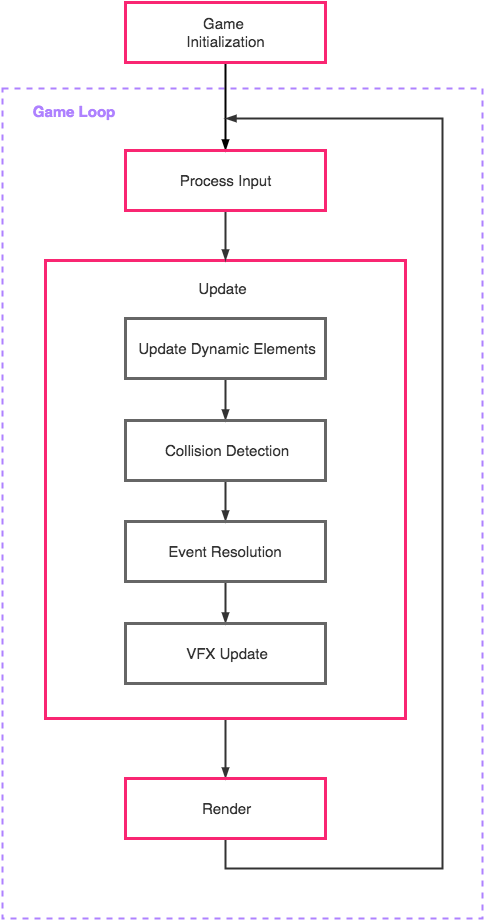

The diagram above was exported from draw.io. Its source (the exported page's mxGraphModel, read from the mxfile embedded in the PNG):
<mxGraphModel dx="1022" dy="1099" grid="1" gridSize="10" guides="1" tooltips="1" connect="1" arrows="1" fold="1" page="1" pageScale="1" pageWidth="826" pageHeight="1169" background="#ffffff" math="0" shadow="0">
  <root>
    <mxCell id="0" />
    <mxCell id="1" parent="0" />
    <mxCell id="14" value="" style="whiteSpace=wrap;html=1;strokeColor=#AE81FF;strokeWidth=2;fillColor=none;fontSize=15;fontColor=#333333;dashed=1;perimeterSpacing=0;" vertex="1" parent="1">
      <mxGeometry x="190" y="130" width="480" height="830" as="geometry" />
    </mxCell>
    <mxCell id="22" style="edgeStyle=orthogonalEdgeStyle;rounded=0;html=1;exitX=0.5;exitY=1;entryX=0.5;entryY=0;jettySize=auto;orthogonalLoop=1;fontSize=15;fontColor=#AE81FF;strokeWidth=2;endArrow=blockThin;endFill=1;strokeColor=#333333;" edge="1" parent="1" source="13" target="12">
      <mxGeometry relative="1" as="geometry" />
    </mxCell>
    <mxCell id="13" value="" style="whiteSpace=wrap;html=1;strokeColor=#F92672;strokeWidth=3;fillColor=none;fontSize=15;fontColor=#333333;" vertex="1" parent="1">
      <mxGeometry x="233" y="302" width="360" height="458" as="geometry" />
    </mxCell>
    <mxCell id="20" style="edgeStyle=orthogonalEdgeStyle;rounded=0;html=1;exitX=0.5;exitY=1;entryX=0.5;entryY=0;jettySize=auto;orthogonalLoop=1;fontSize=15;fontColor=#AE81FF;strokeWidth=2;endArrow=blockThin;endFill=1;" edge="1" parent="1" source="2" target="3">
      <mxGeometry relative="1" as="geometry" />
    </mxCell>
    <mxCell id="2" value="&lt;font style=&quot;font-size: 15px&quot;&gt;Game&amp;nbsp;&lt;br&gt;Initialization&lt;/font&gt;" style="whiteSpace=wrap;html=1;fillColor=none;strokeColor=#F92672;fontColor=#333333;fontSize=15;strokeWidth=3;" vertex="1" parent="1">
      <mxGeometry x="313" y="44" width="200" height="60" as="geometry" />
    </mxCell>
    <mxCell id="21" style="edgeStyle=orthogonalEdgeStyle;rounded=0;html=1;exitX=0.5;exitY=1;entryX=0.5;entryY=0;jettySize=auto;orthogonalLoop=1;fontSize=15;fontColor=#AE81FF;strokeColor=#333333;endArrow=blockThin;endFill=1;strokeWidth=2;" edge="1" parent="1" source="3" target="13">
      <mxGeometry relative="1" as="geometry" />
    </mxCell>
    <mxCell id="3" value="Process Input" style="whiteSpace=wrap;html=1;fillColor=none;strokeColor=#F92672;fontColor=#333333;fontSize=15;strokeWidth=3;" vertex="1" parent="1">
      <mxGeometry x="313" y="192" width="200" height="60" as="geometry" />
    </mxCell>
    <mxCell id="29" style="edgeStyle=orthogonalEdgeStyle;rounded=0;html=1;exitX=0.5;exitY=1;entryX=0.5;entryY=0;jettySize=auto;orthogonalLoop=1;fontSize=15;fontColor=#333333;strokeWidth=2;strokeColor=#333333;endArrow=blockThin;endFill=1;" edge="1" parent="1" source="4" target="9">
      <mxGeometry relative="1" as="geometry" />
    </mxCell>
    <mxCell id="4" value="Update Dynamic Elements" style="whiteSpace=wrap;html=1;fillColor=none;strokeColor=#666666;fontColor=#333333;fontSize=15;strokeWidth=3;" vertex="1" parent="1">
      <mxGeometry x="313" y="360" width="200" height="60" as="geometry" />
    </mxCell>
    <mxCell id="30" style="edgeStyle=orthogonalEdgeStyle;rounded=0;html=1;exitX=0.5;exitY=1;entryX=0.5;entryY=0;jettySize=auto;orthogonalLoop=1;fontSize=15;fontColor=#333333;strokeWidth=2;strokeColor=#333333;endArrow=blockThin;endFill=1;" edge="1" parent="1" source="9" target="10">
      <mxGeometry relative="1" as="geometry" />
    </mxCell>
    <mxCell id="9" value="Collision Detection" style="whiteSpace=wrap;html=1;fillColor=none;strokeColor=#666666;fontColor=#333333;fontSize=15;strokeWidth=3;" vertex="1" parent="1">
      <mxGeometry x="313" y="462" width="200" height="60" as="geometry" />
    </mxCell>
    <mxCell id="31" style="edgeStyle=orthogonalEdgeStyle;rounded=0;html=1;exitX=0.5;exitY=1;entryX=0.5;entryY=0;jettySize=auto;orthogonalLoop=1;fontSize=15;fontColor=#333333;strokeWidth=2;strokeColor=#333333;endArrow=blockThin;endFill=1;" edge="1" parent="1" source="10" target="11">
      <mxGeometry relative="1" as="geometry" />
    </mxCell>
    <mxCell id="10" value="Event Resolution" style="whiteSpace=wrap;html=1;fillColor=none;strokeColor=#666666;fontColor=#333333;fontSize=15;strokeWidth=3;" vertex="1" parent="1">
      <mxGeometry x="313" y="563" width="200" height="60" as="geometry" />
    </mxCell>
    <mxCell id="11" value="VFX Update" style="whiteSpace=wrap;html=1;fillColor=none;strokeColor=#666666;fontColor=#333333;fontSize=15;strokeWidth=3;" vertex="1" parent="1">
      <mxGeometry x="313" y="665" width="200" height="60" as="geometry" />
    </mxCell>
    <mxCell id="23" style="edgeStyle=orthogonalEdgeStyle;rounded=0;html=1;exitX=0.5;exitY=1;jettySize=auto;orthogonalLoop=1;fontSize=15;fontColor=#AE81FF;strokeColor=#333333;strokeWidth=2;endArrow=blockThin;endFill=1;" edge="1" parent="1" source="12">
      <mxGeometry relative="1" as="geometry">
        <mxPoint x="413" y="160" as="targetPoint" />
        <Array as="points">
          <mxPoint x="413" y="910" />
          <mxPoint x="630" y="910" />
          <mxPoint x="630" y="160" />
        </Array>
      </mxGeometry>
    </mxCell>
    <mxCell id="12" value="Render" style="whiteSpace=wrap;html=1;fillColor=none;strokeColor=#F92672;fontColor=#333333;fontSize=15;strokeWidth=3;" vertex="1" parent="1">
      <mxGeometry x="313" y="820" width="200" height="60" as="geometry" />
    </mxCell>
    <mxCell id="15" value="Game Loop" style="text;html=1;strokeColor=none;fillColor=none;align=center;verticalAlign=middle;whiteSpace=wrap;fontSize=15;fontColor=#AE81FF;fontStyle=1" vertex="1" parent="1">
      <mxGeometry x="212" y="143" width="100" height="20" as="geometry" />
    </mxCell>
    <mxCell id="26" value="Update" style="text;html=1;strokeColor=none;fillColor=none;align=center;verticalAlign=middle;whiteSpace=wrap;fontSize=15;fontColor=#333333;fontStyle=0" vertex="1" parent="1">
      <mxGeometry x="360" y="320" width="100" height="20" as="geometry" />
    </mxCell>
  </root>
</mxGraphModel>